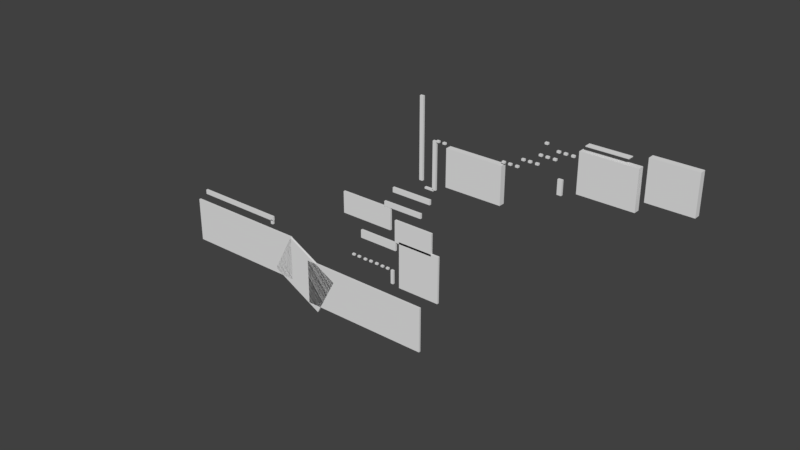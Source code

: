 # Source: level5_test1.blend  (saved by Blender 2.79.0; exported with 4.5.12 LTS)
import bpy
from mathutils import Matrix  # noqa: F401  (used for matrix-valued properties, if any)

bpy.ops.wm.read_factory_settings(use_empty=True)
scene = bpy.context.scene
scene.name = 'Scene'

# ---- collections
col_collection_1 = bpy.data.collections.new('Collection 1'); scene.collection.children.link(col_collection_1)

# ---- world
world_world = bpy.data.worlds.new('World'); scene.world = world_world
world_world.color = (0.05088, 0.05088, 0.05088)
world_world.use_sun_shadow = False
world_world.sun_shadow_jitter_overblur = 0.0
world_world.cycles.sampling_method = 'MANUAL'

# ---- meshes
me_cube_037 = bpy.data.meshes.new('Cube.037')
me_cube_037.from_pydata([(-1.0, -1.0, -1.0), (-1.0, -1.0, 1.0), (-1.0, 1.0, -1.0), (-1.0, 1.0, 1.0), (1.0, -1.0, -1.0), (1.0, -1.0, 1.0), (1.0, 1.0, -1.0), (1.0, 1.0, 1.0)], [], [(0, 1, 3, 2), (2, 3, 7, 6), (6, 7, 5, 4), (4, 5, 1, 0), (2, 6, 4, 0), (7, 3, 1, 5)])
me_cube_037.use_remesh_preserve_volume = False
me_cube_037.use_remesh_preserve_attributes = False
me_cube_037.use_mirror_vertex_groups = False
me_cube_037.update()
me_cube_036 = bpy.data.meshes.new('Cube.036')
me_cube_036.from_pydata([(-1.0, -1.0, -1.0), (-1.0, -1.0, 1.0), (-1.0, 1.0, -1.0), (-1.0, 1.0, 1.0), (1.0, -1.0, -1.0), (1.0, -1.0, 1.0), (1.0, 1.0, -1.0), (1.0, 1.0, 1.0)], [], [(0, 1, 3, 2), (2, 3, 7, 6), (6, 7, 5, 4), (4, 5, 1, 0), (2, 6, 4, 0), (7, 3, 1, 5)])
me_cube_036.use_remesh_preserve_volume = False
me_cube_036.use_remesh_preserve_attributes = False
me_cube_036.use_mirror_vertex_groups = False
me_cube_036.update()
me_cube_017 = bpy.data.meshes.new('Cube.017')
me_cube_017.from_pydata([(-1.0, -1.0, -1.0), (-1.0, -1.0, 1.0), (-1.0, 1.0, -1.0), (-1.0, 1.0, 1.0), (1.0, -1.0, -1.0), (1.0, -1.0, 1.0), (1.0, 1.0, -1.0), (1.0, 1.0, 1.0)], [], [(0, 1, 3, 2), (2, 3, 7, 6), (6, 7, 5, 4), (4, 5, 1, 0), (2, 6, 4, 0), (7, 3, 1, 5)])
me_cube_017.use_remesh_preserve_volume = False
me_cube_017.use_remesh_preserve_attributes = False
me_cube_017.use_mirror_vertex_groups = False
me_cube_017.update()
me_cube_012 = bpy.data.meshes.new('Cube.012')
me_cube_012.from_pydata([(-1.0, -1.0, -1.0), (-1.0, -1.0, 1.0), (-1.0, 1.0, -1.0), (-1.0, 1.0, 1.0), (1.0, -1.0, -1.0), (1.0, -1.0, 1.0), (1.0, 1.0, -1.0), (1.0, 1.0, 1.0)], [], [(0, 1, 3, 2), (2, 3, 7, 6), (6, 7, 5, 4), (4, 5, 1, 0), (2, 6, 4, 0), (7, 3, 1, 5)])
me_cube_012.use_remesh_preserve_volume = False
me_cube_012.use_remesh_preserve_attributes = False
me_cube_012.use_mirror_vertex_groups = False
me_cube_012.update()
me_cube_010 = bpy.data.meshes.new('Cube.010')
me_cube_010.from_pydata([(-1.0, -1.0, -1.0), (-1.0, -1.0, 1.0), (-1.0, 1.0, -1.0), (-1.0, 1.0, 1.0), (1.0, -1.0, -1.0), (1.0, -1.0, 1.0), (1.0, 1.0, -1.0), (1.0, 1.0, 1.0)], [], [(0, 1, 3, 2), (2, 3, 7, 6), (6, 7, 5, 4), (4, 5, 1, 0), (2, 6, 4, 0), (7, 3, 1, 5)])
me_cube_010.use_remesh_preserve_volume = False
me_cube_010.use_remesh_preserve_attributes = False
me_cube_010.use_mirror_vertex_groups = False
me_cube_010.update()
me_cube_045 = bpy.data.meshes.new('Cube.045')
me_cube_045.from_pydata([(-1.0, -1.0, -1.0), (-1.0, -1.0, 1.0), (-1.0, 1.0, -1.0), (-1.0, 1.0, 1.0), (1.0, -1.0, -1.0), (1.0, -1.0, 1.0), (1.0, 1.0, -1.0), (1.0, 1.0, 1.0)], [], [(0, 1, 3, 2), (2, 3, 7, 6), (6, 7, 5, 4), (4, 5, 1, 0), (2, 6, 4, 0), (7, 3, 1, 5)])
me_cube_045.use_remesh_preserve_volume = False
me_cube_045.use_remesh_preserve_attributes = False
me_cube_045.use_mirror_vertex_groups = False
me_cube_045.update()
me_cube_046 = bpy.data.meshes.new('Cube.046')
me_cube_046.from_pydata([(-1.0, -1.0, -1.0), (-1.0, -1.0, 1.0), (-1.0, 1.0, -1.0), (-1.0, 1.0, 1.0), (1.0, -1.0, -1.0), (1.0, -1.0, 1.0), (1.0, 1.0, -1.0), (1.0, 1.0, 1.0)], [], [(0, 1, 3, 2), (2, 3, 7, 6), (6, 7, 5, 4), (4, 5, 1, 0), (2, 6, 4, 0), (7, 3, 1, 5)])
me_cube_046.use_remesh_preserve_volume = False
me_cube_046.use_remesh_preserve_attributes = False
me_cube_046.use_mirror_vertex_groups = False
me_cube_046.update()
me_cube_047 = bpy.data.meshes.new('Cube.047')
me_cube_047.from_pydata([(-1.0, -1.0, -1.0), (-1.0, -1.0, 1.0), (-1.0, 1.0, -1.0), (-1.0, 1.0, 1.0), (1.0, -1.0, -1.0), (1.0, -1.0, 1.0), (1.0, 1.0, -1.0), (1.0, 1.0, 1.0)], [], [(0, 1, 3, 2), (2, 3, 7, 6), (6, 7, 5, 4), (4, 5, 1, 0), (2, 6, 4, 0), (7, 3, 1, 5)])
me_cube_047.use_remesh_preserve_volume = False
me_cube_047.use_remesh_preserve_attributes = False
me_cube_047.use_mirror_vertex_groups = False
me_cube_047.update()
me_cube_050 = bpy.data.meshes.new('Cube.050')
me_cube_050.from_pydata([(-1.0, -1.0, -1.0), (-1.0, -1.0, 1.0), (-1.0, 1.0, -1.0), (-1.0, 1.0, 1.0), (1.0, -1.0, -1.0), (1.0, -1.0, 1.0), (1.0, 1.0, -1.0), (1.0, 1.0, 1.0)], [], [(0, 1, 3, 2), (2, 3, 7, 6), (6, 7, 5, 4), (4, 5, 1, 0), (2, 6, 4, 0), (7, 3, 1, 5)])
me_cube_050.use_remesh_preserve_volume = False
me_cube_050.use_remesh_preserve_attributes = False
me_cube_050.use_mirror_vertex_groups = False
me_cube_050.update()
me_cube_049 = bpy.data.meshes.new('Cube.049')
me_cube_049.from_pydata([(-1.0, -1.0, -1.0), (-1.0, -1.0, 1.0), (-1.0, 1.0, -1.0), (-1.0, 1.0, 1.0), (1.0, -1.0, -1.0), (1.0, -1.0, 1.0), (1.0, 1.0, -1.0), (1.0, 1.0, 1.0)], [], [(0, 1, 3, 2), (2, 3, 7, 6), (6, 7, 5, 4), (4, 5, 1, 0), (2, 6, 4, 0), (7, 3, 1, 5)])
me_cube_049.use_remesh_preserve_volume = False
me_cube_049.use_remesh_preserve_attributes = False
me_cube_049.use_mirror_vertex_groups = False
me_cube_049.update()
me_cube_048 = bpy.data.meshes.new('Cube.048')
me_cube_048.from_pydata([(-1.0, -1.0, -1.0), (-1.0, -1.0, 1.0), (-1.0, 1.0, -1.0), (-1.0, 1.0, 1.0), (1.0, -1.0, -1.0), (1.0, -1.0, 1.0), (1.0, 1.0, -1.0), (1.0, 1.0, 1.0)], [], [(0, 1, 3, 2), (2, 3, 7, 6), (6, 7, 5, 4), (4, 5, 1, 0), (2, 6, 4, 0), (7, 3, 1, 5)])
me_cube_048.use_remesh_preserve_volume = False
me_cube_048.use_remesh_preserve_attributes = False
me_cube_048.use_mirror_vertex_groups = False
me_cube_048.update()
me_cube_053 = bpy.data.meshes.new('Cube.053')
me_cube_053.from_pydata([(-1.0, -1.0, -1.0), (-1.0, -1.0, 1.0), (-1.0, 1.0, -1.0), (-1.0, 1.0, 1.0), (1.0, -1.0, -1.0), (1.0, -1.0, 1.0), (1.0, 1.0, -1.0), (1.0, 1.0, 1.0)], [], [(0, 1, 3, 2), (2, 3, 7, 6), (6, 7, 5, 4), (4, 5, 1, 0), (2, 6, 4, 0), (7, 3, 1, 5)])
me_cube_053.use_remesh_preserve_volume = False
me_cube_053.use_remesh_preserve_attributes = False
me_cube_053.use_mirror_vertex_groups = False
me_cube_053.update()
me_cube_052 = bpy.data.meshes.new('Cube.052')
me_cube_052.from_pydata([(-1.0, -1.0, -1.0), (-1.0, -1.0, 1.0), (-1.0, 1.0, -1.0), (-1.0, 1.0, 1.0), (1.0, -1.0, -1.0), (1.0, -1.0, 1.0), (1.0, 1.0, -1.0), (1.0, 1.0, 1.0)], [], [(0, 1, 3, 2), (2, 3, 7, 6), (6, 7, 5, 4), (4, 5, 1, 0), (2, 6, 4, 0), (7, 3, 1, 5)])
me_cube_052.use_remesh_preserve_volume = False
me_cube_052.use_remesh_preserve_attributes = False
me_cube_052.use_mirror_vertex_groups = False
me_cube_052.update()
me_cube_051 = bpy.data.meshes.new('Cube.051')
me_cube_051.from_pydata([(-1.0, -1.0, -1.0), (-1.0, -1.0, 1.0), (-1.0, 1.0, -1.0), (-1.0, 1.0, 1.0), (1.0, -1.0, -1.0), (1.0, -1.0, 1.0), (1.0, 1.0, -1.0), (1.0, 1.0, 1.0)], [], [(0, 1, 3, 2), (2, 3, 7, 6), (6, 7, 5, 4), (4, 5, 1, 0), (2, 6, 4, 0), (7, 3, 1, 5)])
me_cube_051.use_remesh_preserve_volume = False
me_cube_051.use_remesh_preserve_attributes = False
me_cube_051.use_mirror_vertex_groups = False
me_cube_051.update()
me_cube_056 = bpy.data.meshes.new('Cube.056')
me_cube_056.from_pydata([(-1.0, -1.0, -1.0), (-1.0, -1.0, 1.0), (-1.0, 1.0, -1.0), (-1.0, 1.0, 1.0), (1.0, -1.0, -1.0), (1.0, -1.0, 1.0), (1.0, 1.0, -1.0), (1.0, 1.0, 1.0)], [], [(0, 1, 3, 2), (2, 3, 7, 6), (6, 7, 5, 4), (4, 5, 1, 0), (2, 6, 4, 0), (7, 3, 1, 5)])
me_cube_056.use_remesh_preserve_volume = False
me_cube_056.use_remesh_preserve_attributes = False
me_cube_056.use_mirror_vertex_groups = False
me_cube_056.update()
me_cube_055 = bpy.data.meshes.new('Cube.055')
me_cube_055.from_pydata([(-1.0, -1.0, -1.0), (-1.0, -1.0, 1.0), (-1.0, 1.0, -1.0), (-1.0, 1.0, 1.0), (1.0, -1.0, -1.0), (1.0, -1.0, 1.0), (1.0, 1.0, -1.0), (1.0, 1.0, 1.0)], [], [(0, 1, 3, 2), (2, 3, 7, 6), (6, 7, 5, 4), (4, 5, 1, 0), (2, 6, 4, 0), (7, 3, 1, 5)])
me_cube_055.use_remesh_preserve_volume = False
me_cube_055.use_remesh_preserve_attributes = False
me_cube_055.use_mirror_vertex_groups = False
me_cube_055.update()
me_cube_054 = bpy.data.meshes.new('Cube.054')
me_cube_054.from_pydata([(-1.0, -1.0, -1.0), (-1.0, -1.0, 1.0), (-1.0, 1.0, -1.0), (-1.0, 1.0, 1.0), (1.0, -1.0, -1.0), (1.0, -1.0, 1.0), (1.0, 1.0, -1.0), (1.0, 1.0, 1.0)], [], [(0, 1, 3, 2), (2, 3, 7, 6), (6, 7, 5, 4), (4, 5, 1, 0), (2, 6, 4, 0), (7, 3, 1, 5)])
me_cube_054.use_remesh_preserve_volume = False
me_cube_054.use_remesh_preserve_attributes = False
me_cube_054.use_mirror_vertex_groups = False
me_cube_054.update()
me_cube_057 = bpy.data.meshes.new('Cube.057')
me_cube_057.from_pydata([(-1.0, -1.0, -1.0), (-1.0, -1.0, 1.0), (-1.0, 1.0, -1.0), (-1.0, 1.0, 1.0), (1.0, -1.0, -1.0), (1.0, -1.0, 1.0), (1.0, 1.0, -1.0), (1.0, 1.0, 1.0)], [], [(0, 1, 3, 2), (2, 3, 7, 6), (6, 7, 5, 4), (4, 5, 1, 0), (2, 6, 4, 0), (7, 3, 1, 5)])
me_cube_057.use_remesh_preserve_volume = False
me_cube_057.use_remesh_preserve_attributes = False
me_cube_057.use_mirror_vertex_groups = False
me_cube_057.update()
me_cube_058 = bpy.data.meshes.new('Cube.058')
me_cube_058.from_pydata([(-1.0, -1.0, -1.0), (-1.0, -1.0, 1.0), (-1.0, 1.0, -1.0), (-1.0, 1.0, 1.0), (1.0, -1.0, -1.0), (1.0, -1.0, 1.0), (1.0, 1.0, -1.0), (1.0, 1.0, 1.0)], [], [(0, 1, 3, 2), (2, 3, 7, 6), (6, 7, 5, 4), (4, 5, 1, 0), (2, 6, 4, 0), (7, 3, 1, 5)])
me_cube_058.use_remesh_preserve_volume = False
me_cube_058.use_remesh_preserve_attributes = False
me_cube_058.use_mirror_vertex_groups = False
me_cube_058.update()
me_cube_059 = bpy.data.meshes.new('Cube.059')
me_cube_059.from_pydata([(-1.0, -1.0, -1.0), (-1.0, -1.0, 1.0), (-1.0, 1.0, -1.0), (-1.0, 1.0, 1.0), (1.0, -1.0, -1.0), (1.0, -1.0, 1.0), (1.0, 1.0, -1.0), (1.0, 1.0, 1.0)], [], [(0, 1, 3, 2), (2, 3, 7, 6), (6, 7, 5, 4), (4, 5, 1, 0), (2, 6, 4, 0), (7, 3, 1, 5)])
me_cube_059.use_remesh_preserve_volume = False
me_cube_059.use_remesh_preserve_attributes = False
me_cube_059.use_mirror_vertex_groups = False
me_cube_059.update()
me_cube_060 = bpy.data.meshes.new('Cube.060')
me_cube_060.from_pydata([(-1.0, -1.0, -1.0), (-1.0, -1.0, 1.0), (-1.0, 1.0, -1.0), (-1.0, 1.0, 1.0), (1.0, -1.0, -1.0), (1.0, -1.0, 1.0), (1.0, 1.0, -1.0), (1.0, 1.0, 1.0)], [], [(0, 1, 3, 2), (2, 3, 7, 6), (6, 7, 5, 4), (4, 5, 1, 0), (2, 6, 4, 0), (7, 3, 1, 5)])
me_cube_060.use_remesh_preserve_volume = False
me_cube_060.use_remesh_preserve_attributes = False
me_cube_060.use_mirror_vertex_groups = False
me_cube_060.update()
me_cube_061 = bpy.data.meshes.new('Cube.061')
me_cube_061.from_pydata([(-1.0, -1.0, -1.0), (-1.0, -1.0, 1.0), (-1.0, 1.0, -1.0), (-1.0, 1.0, 1.0), (1.0, -1.0, -1.0), (1.0, -1.0, 1.0), (1.0, 1.0, -1.0), (1.0, 1.0, 1.0)], [], [(0, 1, 3, 2), (2, 3, 7, 6), (6, 7, 5, 4), (4, 5, 1, 0), (2, 6, 4, 0), (7, 3, 1, 5)])
me_cube_061.use_remesh_preserve_volume = False
me_cube_061.use_remesh_preserve_attributes = False
me_cube_061.use_mirror_vertex_groups = False
me_cube_061.update()
me_cube_062 = bpy.data.meshes.new('Cube.062')
me_cube_062.from_pydata([(-1.0, -1.0, -1.0), (-1.0, -1.0, 1.0), (-1.0, 1.0, -1.0), (-1.0, 1.0, 1.0), (1.0, -1.0, -1.0), (1.0, -1.0, 1.0), (1.0, 1.0, -1.0), (1.0, 1.0, 1.0)], [], [(0, 1, 3, 2), (2, 3, 7, 6), (6, 7, 5, 4), (4, 5, 1, 0), (2, 6, 4, 0), (7, 3, 1, 5)])
me_cube_062.use_remesh_preserve_volume = False
me_cube_062.use_remesh_preserve_attributes = False
me_cube_062.use_mirror_vertex_groups = False
me_cube_062.update()
me_cube_063 = bpy.data.meshes.new('Cube.063')
me_cube_063.from_pydata([(-1.0, -1.0, -1.0), (-1.0, -1.0, 1.0), (-1.0, 1.0, -1.0), (-1.0, 1.0, 1.0), (1.0, -1.0, -1.0), (1.0, -1.0, 1.0), (1.0, 1.0, -1.0), (1.0, 1.0, 1.0)], [], [(0, 1, 3, 2), (2, 3, 7, 6), (6, 7, 5, 4), (4, 5, 1, 0), (2, 6, 4, 0), (7, 3, 1, 5)])
me_cube_063.use_remesh_preserve_volume = False
me_cube_063.use_remesh_preserve_attributes = False
me_cube_063.use_mirror_vertex_groups = False
me_cube_063.update()
me_cube_094 = bpy.data.meshes.new('Cube.094')
me_cube_094.from_pydata([(-1.0, -1.0, -1.0), (-1.0, -1.0, 1.0), (-1.0, 1.0, -1.0), (-1.0, 1.0, 1.0), (1.0, -1.0, -1.0), (1.0, -1.0, 1.0), (1.0, 1.0, -1.0), (1.0, 1.0, 1.0)], [], [(0, 1, 3, 2), (2, 3, 7, 6), (6, 7, 5, 4), (4, 5, 1, 0), (2, 6, 4, 0), (7, 3, 1, 5)])
me_cube_094.use_remesh_preserve_volume = False
me_cube_094.use_remesh_preserve_attributes = False
me_cube_094.use_mirror_vertex_groups = False
me_cube_094.update()
me_cube_095 = bpy.data.meshes.new('Cube.095')
me_cube_095.from_pydata([(-1.0, -1.0, -1.0), (-1.0, -1.0, 1.0), (-1.0, 1.0, -1.0), (-1.0, 1.0, 1.0), (1.0, -1.0, -1.0), (1.0, -1.0, 1.0), (1.0, 1.0, -1.0), (1.0, 1.0, 1.0)], [], [(0, 1, 3, 2), (2, 3, 7, 6), (6, 7, 5, 4), (4, 5, 1, 0), (2, 6, 4, 0), (7, 3, 1, 5)])
me_cube_095.use_remesh_preserve_volume = False
me_cube_095.use_remesh_preserve_attributes = False
me_cube_095.use_mirror_vertex_groups = False
me_cube_095.update()
me_cube_096 = bpy.data.meshes.new('Cube.096')
me_cube_096.from_pydata([(-1.0, -1.0, -1.0), (-1.0, -1.0, 1.0), (-1.0, 1.0, -1.0), (-1.0, 1.0, 1.0), (1.0, -1.0, -1.0), (1.0, -1.0, 1.0), (1.0, 1.0, -1.0), (1.0, 1.0, 1.0)], [], [(0, 1, 3, 2), (2, 3, 7, 6), (6, 7, 5, 4), (4, 5, 1, 0), (2, 6, 4, 0), (7, 3, 1, 5)])
me_cube_096.use_remesh_preserve_volume = False
me_cube_096.use_remesh_preserve_attributes = False
me_cube_096.use_mirror_vertex_groups = False
me_cube_096.update()
me_cube_097 = bpy.data.meshes.new('Cube.097')
me_cube_097.from_pydata([(-1.0, -1.0, -1.0), (-1.0, -1.0, 1.0), (-1.0, 1.0, -1.0), (-1.0, 1.0, 1.0), (1.0, -1.0, -1.0), (1.0, -1.0, 1.0), (1.0, 1.0, -1.0), (1.0, 1.0, 1.0)], [], [(0, 1, 3, 2), (2, 3, 7, 6), (6, 7, 5, 4), (4, 5, 1, 0), (2, 6, 4, 0), (7, 3, 1, 5)])
me_cube_097.use_remesh_preserve_volume = False
me_cube_097.use_remesh_preserve_attributes = False
me_cube_097.use_mirror_vertex_groups = False
me_cube_097.update()
me_cube_098 = bpy.data.meshes.new('Cube.098')
me_cube_098.from_pydata([(-1.0, -1.0, -1.0), (-1.0, -1.0, 1.0), (-1.0, 1.0, -1.0), (-1.0, 1.0, 1.0), (1.0, -1.0, -1.0), (1.0, -1.0, 1.0), (1.0, 1.0, -1.0), (1.0, 1.0, 1.0)], [], [(0, 1, 3, 2), (2, 3, 7, 6), (6, 7, 5, 4), (4, 5, 1, 0), (2, 6, 4, 0), (7, 3, 1, 5)])
me_cube_098.use_remesh_preserve_volume = False
me_cube_098.use_remesh_preserve_attributes = False
me_cube_098.use_mirror_vertex_groups = False
me_cube_098.update()
me_cube_099 = bpy.data.meshes.new('Cube.099')
me_cube_099.from_pydata([(-1.0, -1.0, -1.0), (-1.0, -1.0, 1.0), (-1.0, 1.0, -1.0), (-1.0, 1.0, 1.0), (1.0, -1.0, -1.0), (1.0, -1.0, 1.0), (1.0, 1.0, -1.0), (1.0, 1.0, 1.0)], [], [(0, 1, 3, 2), (2, 3, 7, 6), (6, 7, 5, 4), (4, 5, 1, 0), (2, 6, 4, 0), (7, 3, 1, 5)])
me_cube_099.use_remesh_preserve_volume = False
me_cube_099.use_remesh_preserve_attributes = False
me_cube_099.use_mirror_vertex_groups = False
me_cube_099.update()
me_cube_100 = bpy.data.meshes.new('Cube.100')
me_cube_100.from_pydata([(-1.0, -1.0, -1.0), (-1.0, -1.0, 1.0), (-1.0, 1.0, -1.0), (-1.0, 1.0, 1.0), (1.0, -1.0, -1.0), (1.0, -1.0, 1.0), (1.0, 1.0, -1.0), (1.0, 1.0, 1.0)], [], [(0, 1, 3, 2), (2, 3, 7, 6), (6, 7, 5, 4), (4, 5, 1, 0), (2, 6, 4, 0), (7, 3, 1, 5)])
me_cube_100.use_remesh_preserve_volume = False
me_cube_100.use_remesh_preserve_attributes = False
me_cube_100.use_mirror_vertex_groups = False
me_cube_100.update()
me_cube_101 = bpy.data.meshes.new('Cube.101')
me_cube_101.from_pydata([(-1.0, -1.0, -1.0), (-1.0, -1.0, 1.0), (-1.0, 1.0, -1.0), (-1.0, 1.0, 1.0), (1.0, -1.0, -1.0), (1.0, -1.0, 1.0), (1.0, 1.0, -1.0), (1.0, 1.0, 1.0)], [], [(0, 1, 3, 2), (2, 3, 7, 6), (6, 7, 5, 4), (4, 5, 1, 0), (2, 6, 4, 0), (7, 3, 1, 5)])
_ca = me_cube_101.color_attributes.new('Col', 'BYTE_COLOR', 'CORNER')
_ca.data.foreach_set('color', [1.0, 1.0, 1.0, 1.0, 1.0, 1.0, 1.0, 1.0, 1.0, 1.0, 1.0, 1.0, 1.0, 1.0, 1.0, 1.0, 1.0, 1.0, 1.0, 1.0, 1.0, 1.0, 1.0, 1.0, 1.0, 1.0, 1.0, 1.0, 1.0, 1.0, 1.0, 1.0, 1.0, 1.0, 1.0, 1.0, 1.0, 1.0, 1.0, 1.0, 1.0, 1.0, 1.0, 1.0, 1.0, 1.0, 1.0, 1.0, 1.0, 1.0, 1.0, 1.0, 1.0, 1.0, 1.0, 1.0, 1.0, 1.0, 1.0, 1.0, 1.0, 1.0, 1.0, 1.0, 1.0, 1.0, 1.0, 1.0, 1.0, 1.0, 1.0, 1.0, 1.0, 1.0, 1.0, 1.0, 1.0, 1.0, 1.0, 1.0, 1.0, 1.0, 1.0, 1.0, 1.0, 1.0, 1.0, 1.0, 1.0, 1.0, 1.0, 1.0, 1.0, 1.0, 1.0, 1.0])
me_cube_101.use_remesh_preserve_volume = False
me_cube_101.use_remesh_preserve_attributes = False
me_cube_101.use_mirror_vertex_groups = False
me_cube_101.update()
me_cube_102 = bpy.data.meshes.new('Cube.102')
me_cube_102.from_pydata([(-1.0, -1.0, -1.0), (-1.0, -1.0, 1.0), (-1.0, 1.0, -1.0), (-1.0, 1.0, 1.0), (1.0, -1.0, -1.0), (1.0, -1.0, 1.0), (1.0, 1.0, -1.0), (1.0, 1.0, 1.0)], [], [(0, 1, 3, 2), (2, 3, 7, 6), (6, 7, 5, 4), (4, 5, 1, 0), (2, 6, 4, 0), (7, 3, 1, 5)])
me_cube_102.use_remesh_preserve_volume = False
me_cube_102.use_remesh_preserve_attributes = False
me_cube_102.use_mirror_vertex_groups = False
me_cube_102.update()
me_cube_103 = bpy.data.meshes.new('Cube.103')
me_cube_103.from_pydata([(-1.0, -1.0, -1.0), (-1.0, -1.0, 1.0), (-1.0, 1.0, -1.0), (-1.0, 1.0, 1.0), (1.0, -1.0, -1.0), (1.0, -1.0, 1.0), (1.0, 1.0, -1.0), (1.0, 1.0, 1.0)], [], [(0, 1, 3, 2), (2, 3, 7, 6), (6, 7, 5, 4), (4, 5, 1, 0), (2, 6, 4, 0), (7, 3, 1, 5)])
me_cube_103.use_remesh_preserve_volume = False
me_cube_103.use_remesh_preserve_attributes = False
me_cube_103.use_mirror_vertex_groups = False
me_cube_103.update()
me_cube_104 = bpy.data.meshes.new('Cube.104')
me_cube_104.from_pydata([(-1.0, -1.0, -1.0), (-1.0, -1.0, 1.0), (-1.0, 1.0, -1.0), (-1.0, 1.0, 1.0), (1.0, -1.0, -1.0), (1.0, -1.0, 1.0), (1.0, 1.0, -1.0), (1.0, 1.0, 1.0)], [], [(0, 1, 3, 2), (2, 3, 7, 6), (6, 7, 5, 4), (4, 5, 1, 0), (2, 6, 4, 0), (7, 3, 1, 5)])
me_cube_104.use_remesh_preserve_volume = False
me_cube_104.use_remesh_preserve_attributes = False
me_cube_104.use_mirror_vertex_groups = False
me_cube_104.update()
me_cube_105 = bpy.data.meshes.new('Cube.105')
me_cube_105.from_pydata([(-1.0, -1.0, -1.0), (-1.0, -1.0, 1.0), (-1.0, 1.0, -1.0), (-1.0, 1.0, 1.0), (1.0, -1.0, -1.0), (1.0, -1.0, 1.0), (1.0, 1.0, -1.0), (1.0, 1.0, 1.0)], [], [(0, 1, 3, 2), (2, 3, 7, 6), (6, 7, 5, 4), (4, 5, 1, 0), (2, 6, 4, 0), (7, 3, 1, 5)])
me_cube_105.use_remesh_preserve_volume = False
me_cube_105.use_remesh_preserve_attributes = False
me_cube_105.use_mirror_vertex_groups = False
me_cube_105.update()
me_cube_106 = bpy.data.meshes.new('Cube.106')
me_cube_106.from_pydata([(-1.0, -1.0, -1.0), (-1.0, -1.0, 1.0), (-1.0, 1.0, -1.0), (-1.0, 1.0, 1.0), (1.0, -1.0, -1.0), (1.0, -1.0, 1.0), (1.0, 1.0, -1.0), (1.0, 1.0, 1.0)], [], [(0, 1, 3, 2), (2, 3, 7, 6), (6, 7, 5, 4), (4, 5, 1, 0), (2, 6, 4, 0), (7, 3, 1, 5)])
me_cube_106.use_remesh_preserve_volume = False
me_cube_106.use_remesh_preserve_attributes = False
me_cube_106.use_mirror_vertex_groups = False
me_cube_106.update()
me_cube_107 = bpy.data.meshes.new('Cube.107')
me_cube_107.from_pydata([(-1.0, -1.0, -1.0), (-1.0, -1.0, 1.0), (-1.0, 1.0, -1.0), (-1.0, 1.0, 1.0), (1.0, -1.0, -1.0), (1.0, -1.0, 1.0), (1.0, 1.0, -1.0), (1.0, 1.0, 1.0)], [], [(0, 1, 3, 2), (2, 3, 7, 6), (6, 7, 5, 4), (4, 5, 1, 0), (2, 6, 4, 0), (7, 3, 1, 5)])
me_cube_107.use_remesh_preserve_volume = False
me_cube_107.use_remesh_preserve_attributes = False
me_cube_107.use_mirror_vertex_groups = False
me_cube_107.update()
me_cube_108 = bpy.data.meshes.new('Cube.108')
me_cube_108.from_pydata([(-1.0, -1.0, -1.0), (-1.0, -1.0, 1.0), (-1.0, 1.0, -1.0), (-1.0, 1.0, 1.0), (1.0, -1.0, -1.0), (1.0, -1.0, 1.0), (1.0, 1.0, -1.0), (1.0, 1.0, 1.0)], [], [(0, 1, 3, 2), (2, 3, 7, 6), (6, 7, 5, 4), (4, 5, 1, 0), (2, 6, 4, 0), (7, 3, 1, 5)])
me_cube_108.use_remesh_preserve_volume = False
me_cube_108.use_remesh_preserve_attributes = False
me_cube_108.use_mirror_vertex_groups = False
me_cube_108.update()
me_cube_109 = bpy.data.meshes.new('Cube.109')
me_cube_109.from_pydata([(-1.0, -1.0, -1.0), (-1.0, -1.0, 1.0), (-1.0, 1.0, -1.0), (-1.0, 1.0, 1.0), (1.0, -1.0, -1.0), (1.0, -1.0, 1.0), (1.0, 1.0, -1.0), (1.0, 1.0, 1.0)], [], [(0, 1, 3, 2), (2, 3, 7, 6), (6, 7, 5, 4), (4, 5, 1, 0), (2, 6, 4, 0), (7, 3, 1, 5)])
me_cube_109.use_remesh_preserve_volume = False
me_cube_109.use_remesh_preserve_attributes = False
me_cube_109.use_mirror_vertex_groups = False
me_cube_109.update()
me_cube_110 = bpy.data.meshes.new('Cube.110')
me_cube_110.from_pydata([(-1.0, -1.0, -1.0), (-1.0, -1.0, 1.0), (-1.0, 1.0, -1.0), (-1.0, 1.0, 1.0), (1.0, -1.0, -1.0), (1.0, -1.0, 1.0), (1.0, 1.0, -1.0), (1.0, 1.0, 1.0)], [], [(0, 1, 3, 2), (2, 3, 7, 6), (6, 7, 5, 4), (4, 5, 1, 0), (2, 6, 4, 0), (7, 3, 1, 5)])
me_cube_110.use_remesh_preserve_volume = False
me_cube_110.use_remesh_preserve_attributes = False
me_cube_110.use_mirror_vertex_groups = False
me_cube_110.update()
me_cube_111 = bpy.data.meshes.new('Cube.111')
me_cube_111.from_pydata([(-1.0, -1.0, -1.0), (-1.0, -1.0, 1.0), (-1.0, 1.0, -1.0), (-1.0, 1.0, 1.0), (1.0, -1.0, -1.0), (1.0, -1.0, 1.0), (1.0, 1.0, -1.0), (1.0, 1.0, 1.0)], [], [(0, 1, 3, 2), (2, 3, 7, 6), (6, 7, 5, 4), (4, 5, 1, 0), (2, 6, 4, 0), (7, 3, 1, 5)])
me_cube_111.use_remesh_preserve_volume = False
me_cube_111.use_remesh_preserve_attributes = False
me_cube_111.use_mirror_vertex_groups = False
me_cube_111.update()

# ---- objects
ob_cube_003 = bpy.data.objects.new('Cube.003', me_cube_037)
ob_cube_007 = bpy.data.objects.new('Cube.007', me_cube_036)
ob_cube_039 = bpy.data.objects.new('Cube.039', me_cube_017)
ob_cube_040 = bpy.data.objects.new('Cube.040', me_cube_012)
ob_cube_041 = bpy.data.objects.new('Cube.041', me_cube_010)
ob_cube_000 = bpy.data.objects.new('Cube.000', me_cube_045)
ob_cube_001 = bpy.data.objects.new('Cube.001', me_cube_046)
ob_cube_002 = bpy.data.objects.new('Cube.002', me_cube_047)
ob_cube_006 = bpy.data.objects.new('Cube.006', me_cube_050)
ob_cube_005 = bpy.data.objects.new('Cube.005', me_cube_049)
ob_cube_004 = bpy.data.objects.new('Cube.004', me_cube_048)
ob_cube_010 = bpy.data.objects.new('Cube.010', me_cube_053)
ob_cube_009 = bpy.data.objects.new('Cube.009', me_cube_052)
ob_cube_008 = bpy.data.objects.new('Cube.008', me_cube_051)
ob_cube_013 = bpy.data.objects.new('Cube.013', me_cube_056)
ob_cube_012 = bpy.data.objects.new('Cube.012', me_cube_055)
ob_cube_011 = bpy.data.objects.new('Cube.011', me_cube_054)
ob_cube_014 = bpy.data.objects.new('Cube.014', me_cube_057)
ob_cube_015 = bpy.data.objects.new('Cube.015', me_cube_058)
ob_cube_016 = bpy.data.objects.new('Cube.016', me_cube_059)
ob_cube_017 = bpy.data.objects.new('Cube.017', me_cube_060)
ob_cube_018 = bpy.data.objects.new('Cube.018', me_cube_061)
ob_cube_019 = bpy.data.objects.new('Cube.019', me_cube_062)
ob_cube_020 = bpy.data.objects.new('Cube.020', me_cube_063)
ob_cube_021 = bpy.data.objects.new('Cube.021', me_cube_094)
ob_cube_022 = bpy.data.objects.new('Cube.022', me_cube_095)
ob_cube_023 = bpy.data.objects.new('Cube.023', me_cube_096)
ob_cube_024 = bpy.data.objects.new('Cube.024', me_cube_097)
ob_cube_025 = bpy.data.objects.new('Cube.025', me_cube_098)
ob_cube_026 = bpy.data.objects.new('Cube.026', me_cube_099)
ob_cube_027 = bpy.data.objects.new('Cube.027', me_cube_100)
ob_cube_028 = bpy.data.objects.new('Cube.028', me_cube_101)
ob_cube_029 = bpy.data.objects.new('Cube.029', me_cube_102)
ob_cube_031 = bpy.data.objects.new('Cube.031', me_cube_103)
ob_cube_032 = bpy.data.objects.new('Cube.032', me_cube_104)
ob_cube_033 = bpy.data.objects.new('Cube.033', me_cube_105)
ob_cube_034 = bpy.data.objects.new('Cube.034', me_cube_106)
ob_cube_035 = bpy.data.objects.new('Cube.035', me_cube_107)
ob_cube_036 = bpy.data.objects.new('Cube.036', me_cube_108)
ob_cube_037 = bpy.data.objects.new('Cube.037', me_cube_109)
ob_cube_038 = bpy.data.objects.new('Cube.038', me_cube_110)
ob_cube_042 = bpy.data.objects.new('Cube.042', me_cube_111)

# ---- transforms, parenting, visibility, modifiers, constraints
ob_cube_003.location = (151.9, -0.9832, 16.7)
ob_cube_003.scale = (1.939, 1.0, 6.199)
ob_cube_003.lineart.crease_threshold = 0.0
ob_cube_007.location = (138.7, -0.9832, 47.27)
ob_cube_007.scale = (1.325, 1.0, 0.8092)
ob_cube_007.lineart.crease_threshold = 0.0
ob_cube_039.location = (238.5, -0.9832, 43.12)
ob_cube_039.scale = (18.85, 2.673, 16.57)
ob_cube_039.lineart.crease_threshold = 0.0
ob_cube_040.location = (190.2, -0.9832, 33.2)
ob_cube_040.scale = (23.37, 2.673, 16.57)
ob_cube_040.lineart.crease_threshold = 0.0
ob_cube_041.location = (188.3, -0.9832, 54.74)
ob_cube_041.scale = (17.0, 2.673, 0.3547)
ob_cube_041.lineart.crease_threshold = 0.0
ob_cube_000.location = (161.0, -0.9832, 43.46)
ob_cube_000.scale = (1.325, 1.0, 0.8092)
ob_cube_000.lineart.crease_threshold = 0.0
ob_cube_001.location = (154.8, -0.9832, 43.46)
ob_cube_001.scale = (1.325, 1.0, 0.8092)
ob_cube_001.lineart.crease_threshold = 0.0
ob_cube_002.location = (149.0, -0.9832, 43.46)
ob_cube_002.scale = (1.325, 1.0, 0.8092)
ob_cube_002.lineart.crease_threshold = 0.0
ob_cube_006.location = (146.3, -0.9832, 36.83)
ob_cube_006.scale = (1.325, 1.0, 0.8092)
ob_cube_006.lineart.crease_threshold = 0.0
ob_cube_005.location = (140.1, -0.9832, 36.83)
ob_cube_005.scale = (1.325, 1.0, 0.8092)
ob_cube_005.lineart.crease_threshold = 0.0
ob_cube_004.location = (134.3, -0.9832, 36.83)
ob_cube_004.scale = (1.325, 1.0, 0.8092)
ob_cube_004.lineart.crease_threshold = 0.0
ob_cube_010.location = (119.7, -0.9832, 29.21)
ob_cube_010.scale = (1.325, 1.0, 0.8092)
ob_cube_010.lineart.crease_threshold = 0.0
ob_cube_009.location = (125.5, -0.9832, 29.21)
ob_cube_009.scale = (1.325, 1.0, 0.8092)
ob_cube_009.lineart.crease_threshold = 0.0
ob_cube_008.location = (131.7, -0.9832, 29.21)
ob_cube_008.scale = (1.325, 1.0, 0.8092)
ob_cube_008.lineart.crease_threshold = 0.0
ob_cube_013.location = (114.6, -0.9832, 22.38)
ob_cube_013.scale = (1.325, 1.0, 0.8092)
ob_cube_013.lineart.crease_threshold = 0.0
ob_cube_012.location = (108.4, -0.9832, 22.38)
ob_cube_012.scale = (1.325, 1.0, 0.8092)
ob_cube_012.lineart.crease_threshold = 0.0
ob_cube_011.location = (102.6, -0.9832, 22.38)
ob_cube_011.scale = (1.325, 1.0, 0.8092)
ob_cube_011.lineart.crease_threshold = 0.0
ob_cube_014.location = (76.66, -0.9832, 3.699)
ob_cube_014.scale = (25.72, 2.673, 16.57)
ob_cube_014.lineart.crease_threshold = 0.0
ob_cube_015.location = (47.21, -0.9832, 22.38)
ob_cube_015.scale = (1.325, 1.0, 0.8092)
ob_cube_015.lineart.crease_threshold = 0.0
ob_cube_016.location = (41.19, -0.9832, 22.38)
ob_cube_016.scale = (1.325, 1.0, 0.8092)
ob_cube_016.lineart.crease_threshold = 0.0
ob_cube_017.location = (37.98, -0.9832, 1.111)
ob_cube_017.scale = (1.629, 1.0, 21.07)
ob_cube_017.lineart.crease_threshold = 0.0
ob_cube_018.location = (24.93, -0.9832, 20.58)
ob_cube_018.scale = (1.629, 1.0, 35.69)
ob_cube_018.lineart.crease_threshold = 0.0
ob_cube_019.location = (33.16, -0.9832, -20.36)
ob_cube_019.scale = (4.29, 1.0, 0.8092)
ob_cube_019.lineart.crease_threshold = 0.0
ob_cube_020.location = (14.9, -0.9832, -32.2)
ob_cube_020.scale = (19.2, 1.0, 2.209)
ob_cube_020.lineart.crease_threshold = 0.0
ob_cube_021.location = (5.666, -0.9832, -47.46)
ob_cube_021.scale = (19.2, 1.0, 2.209)
ob_cube_021.lineart.crease_threshold = 0.0
ob_cube_022.location = (16.9, -0.9832, -69.93)
ob_cube_022.scale = (19.2, 1.0, 10.4)
ob_cube_022.lineart.crease_threshold = 0.0
ob_cube_023.location = (-33.07, -0.9832, -60.3)
ob_cube_023.scale = (26.03, 1.0, 10.2)
ob_cube_023.lineart.crease_threshold = 0.0
ob_cube_024.location = (22.92, -0.9832, -100.6)
ob_cube_024.scale = (20.63, 1.0, 22.08)
ob_cube_024.lineart.crease_threshold = 0.0
ob_cube_025.location = (-20.83, -0.9832, -84.58)
ob_cube_025.scale = (19.2, 1.0, 3.784)
ob_cube_025.lineart.crease_threshold = 0.0
ob_cube_026.location = (-49.52, -0.9832, -108.3)
ob_cube_026.scale = (1.325, 1.0, 0.8092)
ob_cube_026.lineart.crease_threshold = 0.0
ob_cube_027.location = (-43.3, -0.9832, -108.3)
ob_cube_027.scale = (1.325, 1.0, 0.8092)
ob_cube_027.lineart.crease_threshold = 0.0
ob_cube_028.location = (-36.31, -0.9832, -108.5)
ob_cube_028.scale = (1.325, 1.0, 0.8092)
ob_cube_028.lineart.crease_threshold = 0.0
ob_cube_029.location = (-29.89, -0.9832, -108.3)
ob_cube_029.scale = (1.325, 1.0, 0.8092)
ob_cube_029.lineart.crease_threshold = 0.0
ob_cube_031.location = (-23.27, -0.9832, -108.3)
ob_cube_031.scale = (1.325, 1.0, 0.8092)
ob_cube_031.lineart.crease_threshold = 0.0
ob_cube_032.location = (-16.85, -0.9832, -108.5)
ob_cube_032.scale = (1.325, 1.0, 0.8092)
ob_cube_032.lineart.crease_threshold = 0.0
ob_cube_033.location = (-11.03, -0.9832, -108.5)
ob_cube_033.scale = (1.325, 1.0, 0.8092)
ob_cube_033.lineart.crease_threshold = 0.0
ob_cube_034.location = (-5.608, -0.9832, -114.9)
ob_cube_034.scale = (1.325, 1.0, 6.562)
ob_cube_034.lineart.crease_threshold = 0.0
ob_cube_035.location = (-40.65, -0.9832, -156.4)
ob_cube_035.scale = (65.28, 1.0, 22.08)
ob_cube_035.lineart.crease_threshold = 0.0
ob_cube_036.location = (-111.2, -0.9832, -151.5)
ob_cube_036.rotation_euler = (1.839e-08, 0.4957, 7.266e-08)
ob_cube_036.scale = (29.8, 1.0, 22.08)
ob_cube_036.lineart.crease_threshold = 0.0
ob_cube_037.location = (-189.5, -0.9832, -139.4)
ob_cube_037.scale = (62.66, 1.0, 22.08)
ob_cube_037.lineart.crease_threshold = 0.0
ob_cube_038.location = (-194.6, -0.9832, -105.8)
ob_cube_038.scale = (45.78, 1.0, 2.209)
ob_cube_038.lineart.crease_threshold = 0.0
ob_cube_042.location = (-150.6, -0.9832, -109.3)
ob_cube_042.scale = (1.325, 1.0, 2.174)
ob_cube_042.lineart.crease_threshold = 0.0

# ---- collection membership
col_collection_1.objects.link(ob_cube_003)
col_collection_1.objects.link(ob_cube_007)
col_collection_1.objects.link(ob_cube_039)
col_collection_1.objects.link(ob_cube_040)
col_collection_1.objects.link(ob_cube_041)
col_collection_1.objects.link(ob_cube_000)
col_collection_1.objects.link(ob_cube_001)
col_collection_1.objects.link(ob_cube_002)
col_collection_1.objects.link(ob_cube_006)
col_collection_1.objects.link(ob_cube_005)
col_collection_1.objects.link(ob_cube_004)
col_collection_1.objects.link(ob_cube_010)
col_collection_1.objects.link(ob_cube_009)
col_collection_1.objects.link(ob_cube_008)
col_collection_1.objects.link(ob_cube_013)
col_collection_1.objects.link(ob_cube_012)
col_collection_1.objects.link(ob_cube_011)
col_collection_1.objects.link(ob_cube_014)
col_collection_1.objects.link(ob_cube_015)
col_collection_1.objects.link(ob_cube_016)
col_collection_1.objects.link(ob_cube_017)
col_collection_1.objects.link(ob_cube_018)
col_collection_1.objects.link(ob_cube_019)
col_collection_1.objects.link(ob_cube_020)
col_collection_1.objects.link(ob_cube_021)
col_collection_1.objects.link(ob_cube_022)
col_collection_1.objects.link(ob_cube_023)
col_collection_1.objects.link(ob_cube_024)
col_collection_1.objects.link(ob_cube_025)
col_collection_1.objects.link(ob_cube_026)
col_collection_1.objects.link(ob_cube_027)
col_collection_1.objects.link(ob_cube_028)
col_collection_1.objects.link(ob_cube_029)
col_collection_1.objects.link(ob_cube_031)
col_collection_1.objects.link(ob_cube_032)
col_collection_1.objects.link(ob_cube_033)
col_collection_1.objects.link(ob_cube_034)
col_collection_1.objects.link(ob_cube_035)
col_collection_1.objects.link(ob_cube_036)
col_collection_1.objects.link(ob_cube_037)
col_collection_1.objects.link(ob_cube_038)
col_collection_1.objects.link(ob_cube_042)

# ---- scene / render settings (as saved in the file)
scene.frame_start = 1; scene.frame_end = 250; scene.frame_set(3)
scene.render.engine = 'BLENDER_EEVEE_NEXT'
scene.render.resolution_percentage = 50
scene.render.dither_intensity = 0.0
scene.cycles.use_denoising = False
scene.cycles.samples = 128
scene.cycles.sampling_pattern = 'TABULATED_SOBOL'
scene.cycles.use_adaptive_sampling = False
scene.cycles.use_light_tree = False
scene.cycles.blur_glossy = 0.0
scene.cycles.sample_clamp_indirect = 0.0
scene.view_settings.view_transform = 'Standard'
bpy.context.view_layer.update()

# ---- added for rendering (the .blend has no active camera and no usable light): camera, sun
cam_auto = bpy.data.cameras.new('AutoCamera')
cam_auto.lens = 50.0
cam_auto.sensor_width = 36.0
cam_auto.clip_end = 9178.7
ob_auto_camera = bpy.data.objects.new('AutoCamera', cam_auto)
scene.collection.objects.link(ob_auto_camera)
ob_auto_camera.location = (525.604, -628.589, 355.7)
ob_auto_camera.rotation_euler = (1.09748, -7.21219e-08, 0.694738)
scene.camera = ob_auto_camera
light_auto_sun = bpy.data.lights.new('AutoSun', 'SUN')
light_auto_sun.energy = 3.0
light_auto_sun.angle = 0.0523599
ob_auto_sun = bpy.data.objects.new('AutoSun', light_auto_sun)
scene.collection.objects.link(ob_auto_sun)
ob_auto_sun.rotation_euler = (0.872665, 0.174533, 0.523599)
bpy.context.view_layer.update()
